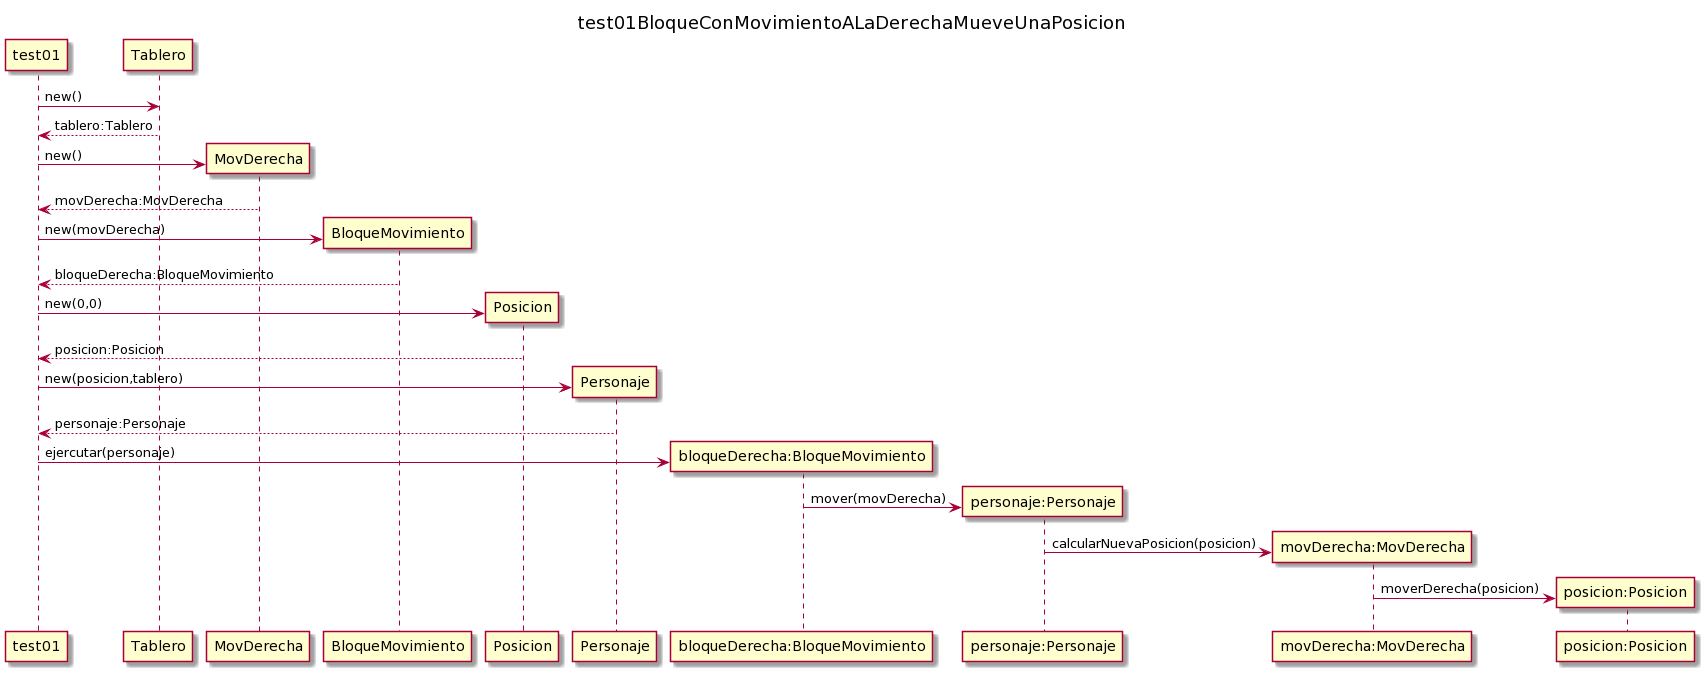

The diagram above was rendered by PlantUML. Its source (embedded in the PNG):
@startuml
title test01BloqueConMovimientoALaDerechaMueveUnaPosicion
test01 -> Tablero :new()
return tablero:Tablero
test01 -> MovDerecha **:new()
return movDerecha:MovDerecha
test01 -> BloqueMovimiento **:new(movDerecha)
return bloqueDerecha:BloqueMovimiento
test01 -> Posicion **:new(0,0)
return posicion:Posicion
test01 -> Personaje **:new(posicion,tablero)
return personaje:Personaje

test01 -> "bloqueDerecha:BloqueMovimiento" **:ejercutar(personaje)
"bloqueDerecha:BloqueMovimiento" -> "personaje:Personaje" **:mover(movDerecha)
"personaje:Personaje" -> "movDerecha:MovDerecha" **:calcularNuevaPosicion(posicion)
"movDerecha:MovDerecha" -> "posicion:Posicion" **:moverDerecha(posicion)
@enduml